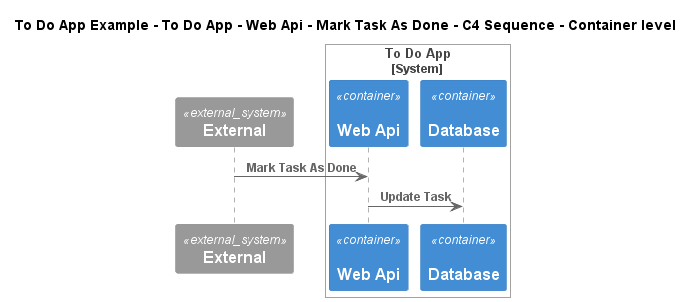

The diagram above was rendered by PlantUML. Its source (embedded in the PNG):
@startuml
!include ..\..\..\..\..\..\..\.c4s\C4_Sequence.puml
SHOW_FOOT_BOXES()

title To Do App Example - To Do App - Web Api - Mark Task As Done - C4 Sequence - Container level

System_Ext(C4InterFlow.SoftwareSystems.ExternalSystem, "External", "")

System_Boundary(ToDoAppExample.SoftwareSystems.ToDoApp, "To Do App")
    Container(ToDoAppExample.SoftwareSystems.ToDoApp.Containers.WebApi, "Web Api", "", "", "dotnet")
    Container(ToDoAppExample.SoftwareSystems.ToDoApp.Containers.Database, "Database", "", "", "msql_server")
Boundary_End()

Rel(C4InterFlow.SoftwareSystems.ExternalSystem, ToDoAppExample.SoftwareSystems.ToDoApp.Containers.WebApi, "Mark Task As Done")
Rel(ToDoAppExample.SoftwareSystems.ToDoApp.Containers.WebApi, ToDoAppExample.SoftwareSystems.ToDoApp.Containers.Database, "Update Task")


@enduml